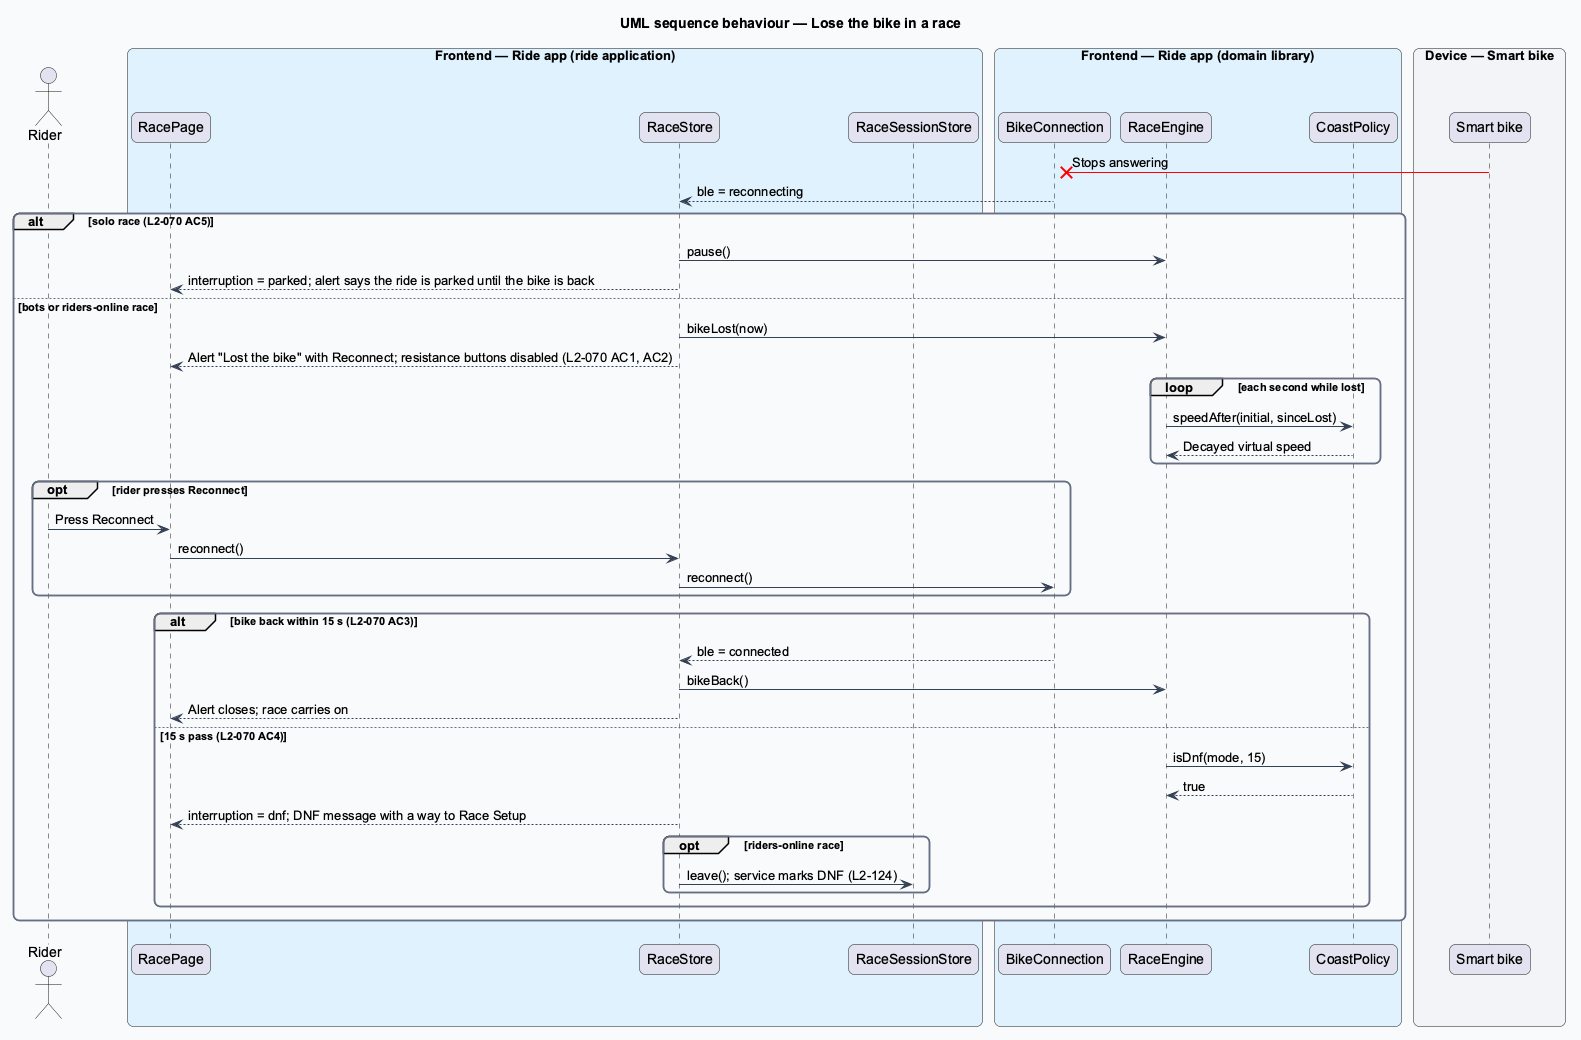

The diagram above was rendered by PlantUML. Its source (embedded in the PNG):
@startuml
title UML sequence behaviour — Lose the bike in a race
skinparam backgroundColor #FFFFFF
skinparam shadowing false
skinparam roundcorner 12
skinparam defaultFontName Arial
skinparam ArrowColor #344054
skinparam rectangle {
  BorderColor #344054
  FontColor #101828
}
skinparam package {
  BorderColor #667085
  FontColor #101828
  BackgroundColor #F9FAFB
}
actor "Rider" as actor
box "Frontend — Ride app (ride application)" #E0F2FE
  participant "RacePage" as page
  participant "RaceStore" as store
  participant "RaceSessionStore" as session
end box
box "Frontend — Ride app (domain library)" #E0F2FE
  participant "BikeConnection" as conn
  participant "RaceEngine" as engine
  participant "CoastPolicy" as coast
end box
box "Device — Smart bike" #F2F4F7
  participant "Smart bike" as bike
end box
bike -[#red]x conn : Stops answering
conn --> store : ble = reconnecting
alt solo race (L2-070 AC5)
  store -> engine : pause()
  store --> page : interruption = parked; alert says the ride is parked until the bike is back
else bots or riders-online race
  store -> engine : bikeLost(now)
  store --> page : Alert "Lost the bike" with Reconnect; resistance buttons disabled (L2-070 AC1, AC2)
  loop each second while lost
    engine -> coast : speedAfter(initial, sinceLost)
    coast --> engine : Decayed virtual speed
  end
  opt rider presses Reconnect
    actor -> page : Press Reconnect
    page -> store : reconnect()
    store -> conn : reconnect()
  end
  alt bike back within 15 s (L2-070 AC3)
    conn --> store : ble = connected
    store -> engine : bikeBack()
    store --> page : Alert closes; race carries on
  else 15 s pass (L2-070 AC4)
    engine -> coast : isDnf(mode, 15)
    coast --> engine : true
    store --> page : interruption = dnf; DNF message with a way to Race Setup
    opt riders-online race
      store -> session : leave(); service marks DNF (L2-124)
    end
  end
end
@enduml